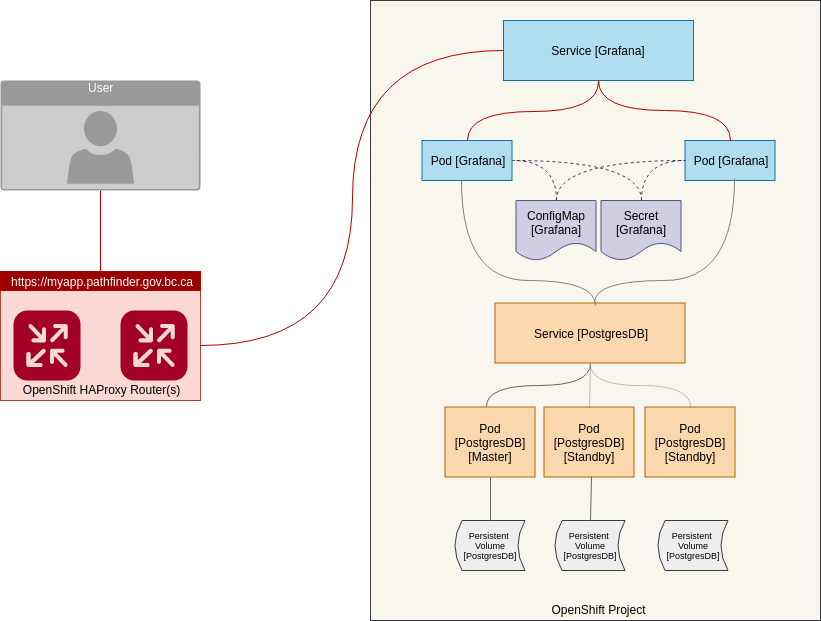

The diagram above was exported from draw.io. Its source (the exported page's mxGraphModel, read from the mxfile embedded in the PNG):
<mxGraphModel dx="3828" dy="1430" grid="1" gridSize="10" guides="1" tooltips="1" connect="1" arrows="1" fold="1" page="1" pageScale="1" pageWidth="827" pageHeight="1169" math="0" shadow="0">
  <root>
    <mxCell id="qV7-yLOuruySHLLDq97X-0" />
    <mxCell id="qV7-yLOuruySHLLDq97X-1" parent="qV7-yLOuruySHLLDq97X-0" />
    <mxCell id="0Lx2GAZA_bY3m9Dh-Bn0-0" value="" style="rounded=0;whiteSpace=wrap;html=1;fillColor=#f9f7ed;strokeColor=#36393d;" parent="qV7-yLOuruySHLLDq97X-1" vertex="1">
      <mxGeometry x="-460" y="570" width="450" height="620" as="geometry" />
    </mxCell>
    <mxCell id="0Lx2GAZA_bY3m9Dh-Bn0-1" value="" style="rounded=0;whiteSpace=wrap;html=1;fillColor=#fad9d5;strokeColor=#ae4132;" parent="qV7-yLOuruySHLLDq97X-1" vertex="1">
      <mxGeometry x="-830" y="860" width="200" height="110" as="geometry" />
    </mxCell>
    <mxCell id="0Lx2GAZA_bY3m9Dh-Bn0-2" value="" style="verticalLabelPosition=bottom;html=1;fillColor=#a20025;verticalAlign=top;align=center;points=[[0.06,0.06,0],[0.94,0.06,0],[0.94,0.94,0],[0.06,0.94,0],[0.25,0,0],[0.5,0,0],[0.75,0,0],[1,0.25,0],[1,0.5,0],[1,0.75,0],[0.75,1,0],[0.5,1,0],[0.25,1,0],[0,0.75,0],[0,0.5,0],[0,0.25,0]];pointerEvents=1;shape=mxgraph.cisco_safe.architecture.router;strokeColor=#6F0000;fontColor=#ffffff;" parent="qV7-yLOuruySHLLDq97X-1" vertex="1">
      <mxGeometry x="-817" y="880" width="67" height="70" as="geometry" />
    </mxCell>
    <mxCell id="0Lx2GAZA_bY3m9Dh-Bn0-3" value="User" style="html=1;strokeColor=none;fillColor=#999999;labelPosition=center;verticalLabelPosition=middle;verticalAlign=top;align=center;fontSize=12;outlineConnect=0;spacingTop=-6;fontColor=#FFFFFF;shape=mxgraph.sitemap.user;" parent="qV7-yLOuruySHLLDq97X-1" vertex="1">
      <mxGeometry x="-830" y="650" width="200" height="110" as="geometry" />
    </mxCell>
    <mxCell id="0Lx2GAZA_bY3m9Dh-Bn0-4" value="OpenShift HAProxy Router(s)" style="text;html=1;strokeColor=none;fillColor=none;align=center;verticalAlign=middle;whiteSpace=wrap;rounded=0;" parent="qV7-yLOuruySHLLDq97X-1" vertex="1">
      <mxGeometry x="-829" y="949" width="200" height="20" as="geometry" />
    </mxCell>
    <mxCell id="0Lx2GAZA_bY3m9Dh-Bn0-5" value="" style="verticalLabelPosition=bottom;html=1;fillColor=#a20025;verticalAlign=top;align=center;points=[[0.06,0.06,0],[0.94,0.06,0],[0.94,0.94,0],[0.06,0.94,0],[0.25,0,0],[0.5,0,0],[0.75,0,0],[1,0.25,0],[1,0.5,0],[1,0.75,0],[0.75,1,0],[0.5,1,0],[0.25,1,0],[0,0.75,0],[0,0.5,0],[0,0.25,0]];pointerEvents=1;shape=mxgraph.cisco_safe.architecture.router;strokeColor=#6F0000;fontColor=#ffffff;" parent="qV7-yLOuruySHLLDq97X-1" vertex="1">
      <mxGeometry x="-710" y="880" width="67" height="70" as="geometry" />
    </mxCell>
    <mxCell id="0Lx2GAZA_bY3m9Dh-Bn0-6" value="Service [Grafana]" style="rounded=0;whiteSpace=wrap;html=1;fillColor=#b1ddf0;strokeColor=#10739e;" parent="qV7-yLOuruySHLLDq97X-1" vertex="1">
      <mxGeometry x="-327" y="590" width="190" height="60" as="geometry" />
    </mxCell>
    <mxCell id="0Lx2GAZA_bY3m9Dh-Bn0-7" value="" style="endArrow=none;html=1;edgeStyle=orthogonalEdgeStyle;curved=1;entryX=1;entryY=0.5;entryDx=0;entryDy=0;fillColor=#e51400;strokeColor=#B20000;" parent="qV7-yLOuruySHLLDq97X-1" source="0Lx2GAZA_bY3m9Dh-Bn0-6" target="0Lx2GAZA_bY3m9Dh-Bn0-1" edge="1">
      <mxGeometry width="50" height="50" relative="1" as="geometry">
        <mxPoint x="-585" y="840" as="sourcePoint" />
        <mxPoint x="-535" y="790" as="targetPoint" />
      </mxGeometry>
    </mxCell>
    <mxCell id="0Lx2GAZA_bY3m9Dh-Bn0-8" value="" style="endArrow=none;html=1;exitX=0.5;exitY=0;exitDx=0;exitDy=0;entryX=0.5;entryY=1;entryDx=0;entryDy=0;entryPerimeter=0;fillColor=#e51400;strokeColor=#B20000;" parent="qV7-yLOuruySHLLDq97X-1" source="0Lx2GAZA_bY3m9Dh-Bn0-1" target="0Lx2GAZA_bY3m9Dh-Bn0-3" edge="1">
      <mxGeometry width="50" height="50" relative="1" as="geometry">
        <mxPoint x="-1083" y="980" as="sourcePoint" />
        <mxPoint x="-1033" y="930" as="targetPoint" />
      </mxGeometry>
    </mxCell>
    <mxCell id="0Lx2GAZA_bY3m9Dh-Bn0-9" value="Pod [Grafana]" style="rounded=0;whiteSpace=wrap;html=1;fillColor=#b1ddf0;strokeColor=#10739e;" parent="qV7-yLOuruySHLLDq97X-1" vertex="1">
      <mxGeometry x="-408.5" y="710" width="90" height="40" as="geometry" />
    </mxCell>
    <mxCell id="0Lx2GAZA_bY3m9Dh-Bn0-10" value="Pod [Grafana]" style="rounded=0;whiteSpace=wrap;html=1;fillColor=#b1ddf0;strokeColor=#10739e;" parent="qV7-yLOuruySHLLDq97X-1" vertex="1">
      <mxGeometry x="-145.5" y="710" width="90" height="40" as="geometry" />
    </mxCell>
    <mxCell id="0Lx2GAZA_bY3m9Dh-Bn0-11" value="" style="endArrow=none;html=1;edgeStyle=orthogonalEdgeStyle;curved=1;entryX=0.5;entryY=1;entryDx=0;entryDy=0;exitX=0.5;exitY=0;exitDx=0;exitDy=0;fillColor=#e51400;strokeColor=#B20000;" parent="qV7-yLOuruySHLLDq97X-1" source="0Lx2GAZA_bY3m9Dh-Bn0-10" target="0Lx2GAZA_bY3m9Dh-Bn0-6" edge="1">
      <mxGeometry width="50" height="50" relative="1" as="geometry">
        <mxPoint x="-222.1428571428571" y="600" as="sourcePoint" />
        <mxPoint x="-63.85714285714289" y="509.8571428571429" as="targetPoint" />
      </mxGeometry>
    </mxCell>
    <mxCell id="0Lx2GAZA_bY3m9Dh-Bn0-12" value="" style="endArrow=none;html=1;edgeStyle=orthogonalEdgeStyle;curved=1;exitX=0.5;exitY=0;exitDx=0;exitDy=0;fillColor=#e51400;strokeColor=#B20000;" parent="qV7-yLOuruySHLLDq97X-1" source="0Lx2GAZA_bY3m9Dh-Bn0-9" edge="1">
      <mxGeometry width="50" height="50" relative="1" as="geometry">
        <mxPoint x="-171.8571428571429" y="720.1428571428571" as="sourcePoint" />
        <mxPoint x="-232" y="651" as="targetPoint" />
      </mxGeometry>
    </mxCell>
    <mxCell id="0Lx2GAZA_bY3m9Dh-Bn0-13" value="OpenShift Project" style="text;html=1;strokeColor=none;fillColor=none;align=center;verticalAlign=middle;whiteSpace=wrap;rounded=0;" parent="qV7-yLOuruySHLLDq97X-1" vertex="1">
      <mxGeometry x="-332" y="1168.5" width="200" height="20" as="geometry" />
    </mxCell>
    <mxCell id="0Lx2GAZA_bY3m9Dh-Bn0-15" value="https://myapp.pathfinder.gov.bc.ca" style="rounded=0;whiteSpace=wrap;html=1;fillColor=#990000;strokeColor=#B20000;fontColor=#ffffff;" parent="qV7-yLOuruySHLLDq97X-1" vertex="1">
      <mxGeometry x="-830" y="841" width="200" height="19" as="geometry" />
    </mxCell>
    <mxCell id="0Lx2GAZA_bY3m9Dh-Bn0-17" value="ConfigMap [Grafana]" style="shape=document;whiteSpace=wrap;html=1;boundedLbl=1;fillColor=#d0cee2;strokeColor=#56517e;" parent="qV7-yLOuruySHLLDq97X-1" vertex="1">
      <mxGeometry x="-314.5" y="770" width="80" height="60" as="geometry" />
    </mxCell>
    <mxCell id="0Lx2GAZA_bY3m9Dh-Bn0-18" value="Pod [PostgresDB]&lt;br&gt;[Master]&lt;br&gt;" style="rounded=0;whiteSpace=wrap;html=1;fillColor=#fad7ac;strokeColor=#b46504;" parent="qV7-yLOuruySHLLDq97X-1" vertex="1">
      <mxGeometry x="-385.5" y="976.5" width="90" height="70" as="geometry" />
    </mxCell>
    <mxCell id="0Lx2GAZA_bY3m9Dh-Bn0-19" value="Service [PostgresDB]" style="rounded=0;whiteSpace=wrap;html=1;fillColor=#fad7ac;strokeColor=#b46504;" parent="qV7-yLOuruySHLLDq97X-1" vertex="1">
      <mxGeometry x="-335.5" y="872.5" width="190" height="60" as="geometry" />
    </mxCell>
    <mxCell id="0Lx2GAZA_bY3m9Dh-Bn0-20" value="Secret [Grafana]" style="shape=document;whiteSpace=wrap;html=1;boundedLbl=1;fillColor=#d0cee2;strokeColor=#56517e;" parent="qV7-yLOuruySHLLDq97X-1" vertex="1">
      <mxGeometry x="-229.5" y="770" width="80" height="60" as="geometry" />
    </mxCell>
    <mxCell id="0Lx2GAZA_bY3m9Dh-Bn0-21" value="" style="endArrow=none;dashed=1;html=1;exitX=0.5;exitY=0;exitDx=0;exitDy=0;entryX=1;entryY=0.5;entryDx=0;entryDy=0;edgeStyle=orthogonalEdgeStyle;curved=1;fillColor=#76608a;strokeColor=#432D57;" parent="qV7-yLOuruySHLLDq97X-1" source="0Lx2GAZA_bY3m9Dh-Bn0-17" target="0Lx2GAZA_bY3m9Dh-Bn0-9" edge="1">
      <mxGeometry width="50" height="50" relative="1" as="geometry">
        <mxPoint x="-658.5" y="710" as="sourcePoint" />
        <mxPoint x="-608.5" y="660" as="targetPoint" />
      </mxGeometry>
    </mxCell>
    <mxCell id="0Lx2GAZA_bY3m9Dh-Bn0-22" value="" style="endArrow=none;dashed=1;html=1;exitX=0.5;exitY=0;exitDx=0;exitDy=0;entryX=0;entryY=0.5;entryDx=0;entryDy=0;edgeStyle=orthogonalEdgeStyle;curved=1;fillColor=#76608a;strokeColor=#432D57;" parent="qV7-yLOuruySHLLDq97X-1" source="0Lx2GAZA_bY3m9Dh-Bn0-17" target="0Lx2GAZA_bY3m9Dh-Bn0-10" edge="1">
      <mxGeometry width="50" height="50" relative="1" as="geometry">
        <mxPoint x="-280.83333333333303" y="780.3333333333335" as="sourcePoint" />
        <mxPoint x="-308.33333333333303" y="740.3333333333335" as="targetPoint" />
      </mxGeometry>
    </mxCell>
    <mxCell id="0Lx2GAZA_bY3m9Dh-Bn0-23" value="" style="endArrow=none;dashed=1;html=1;exitX=0.5;exitY=0;exitDx=0;exitDy=0;entryX=0;entryY=0.5;entryDx=0;entryDy=0;edgeStyle=orthogonalEdgeStyle;curved=1;fillColor=#76608a;strokeColor=#432D57;" parent="qV7-yLOuruySHLLDq97X-1" source="0Lx2GAZA_bY3m9Dh-Bn0-20" target="0Lx2GAZA_bY3m9Dh-Bn0-10" edge="1">
      <mxGeometry width="50" height="50" relative="1" as="geometry">
        <mxPoint x="-280.5" y="780" as="sourcePoint" />
        <mxPoint x="-135.26190476190482" y="740" as="targetPoint" />
      </mxGeometry>
    </mxCell>
    <mxCell id="0Lx2GAZA_bY3m9Dh-Bn0-24" value="" style="endArrow=none;dashed=1;html=1;exitX=0.5;exitY=0;exitDx=0;exitDy=0;entryX=1;entryY=0.5;entryDx=0;entryDy=0;edgeStyle=orthogonalEdgeStyle;curved=1;fillColor=#76608a;strokeColor=#432D57;" parent="qV7-yLOuruySHLLDq97X-1" source="0Lx2GAZA_bY3m9Dh-Bn0-20" target="0Lx2GAZA_bY3m9Dh-Bn0-9" edge="1">
      <mxGeometry width="50" height="50" relative="1" as="geometry">
        <mxPoint x="-195.26190476190482" y="780" as="sourcePoint" />
        <mxPoint x="-135.26190476190482" y="740" as="targetPoint" />
      </mxGeometry>
    </mxCell>
    <mxCell id="0Lx2GAZA_bY3m9Dh-Bn0-26" value="Pod [PostgresDB]&lt;br&gt;[Standby]&lt;br&gt;" style="rounded=0;whiteSpace=wrap;html=1;fillColor=#fad7ac;strokeColor=#b46504;" parent="qV7-yLOuruySHLLDq97X-1" vertex="1">
      <mxGeometry x="-286.5" y="976.5" width="90" height="70" as="geometry" />
    </mxCell>
    <mxCell id="0Lx2GAZA_bY3m9Dh-Bn0-27" value="Pod [PostgresDB]&lt;br&gt;[Standby]&lt;br&gt;" style="rounded=0;whiteSpace=wrap;html=1;fillColor=#fad7ac;strokeColor=#b46504;" parent="qV7-yLOuruySHLLDq97X-1" vertex="1">
      <mxGeometry x="-185.5" y="976.5" width="90" height="70" as="geometry" />
    </mxCell>
    <mxCell id="0Lx2GAZA_bY3m9Dh-Bn0-29" value="Persistent &lt;br style=&quot;font-size: 9px&quot;&gt;Volume&lt;br style=&quot;font-size: 9px&quot;&gt;[PostgresDB]&lt;br style=&quot;font-size: 9px&quot;&gt;" style="shape=dataStorage;whiteSpace=wrap;html=1;fontSize=9;fillColor=#eeeeee;strokeColor=#36393d;" parent="qV7-yLOuruySHLLDq97X-1" vertex="1">
      <mxGeometry x="-375.5" y="1090" width="70" height="50" as="geometry" />
    </mxCell>
    <mxCell id="0Lx2GAZA_bY3m9Dh-Bn0-31" value="Persistent &lt;br style=&quot;font-size: 9px&quot;&gt;Volume&lt;br style=&quot;font-size: 9px&quot;&gt;[PostgresDB]&lt;br style=&quot;font-size: 9px&quot;&gt;" style="shape=dataStorage;whiteSpace=wrap;html=1;fontSize=9;fillColor=#eeeeee;strokeColor=#36393d;" parent="qV7-yLOuruySHLLDq97X-1" vertex="1">
      <mxGeometry x="-275.5" y="1090" width="70" height="50" as="geometry" />
    </mxCell>
    <mxCell id="0Lx2GAZA_bY3m9Dh-Bn0-32" value="Persistent &lt;br style=&quot;font-size: 9px&quot;&gt;Volume&lt;br style=&quot;font-size: 9px&quot;&gt;[PostgresDB]&lt;br style=&quot;font-size: 9px&quot;&gt;" style="shape=dataStorage;whiteSpace=wrap;html=1;fontSize=9;fillColor=#eeeeee;strokeColor=#36393d;" parent="qV7-yLOuruySHLLDq97X-1" vertex="1">
      <mxGeometry x="-172.5" y="1090" width="70" height="50" as="geometry" />
    </mxCell>
    <mxCell id="0Lx2GAZA_bY3m9Dh-Bn0-33" value="" style="endArrow=none;html=1;fontSize=9;entryX=0.438;entryY=1.006;entryDx=0;entryDy=0;entryPerimeter=0;exitX=0.528;exitY=0.036;exitDx=0;exitDy=0;exitPerimeter=0;edgeStyle=orthogonalEdgeStyle;curved=1;strokeColor=#808080;" parent="qV7-yLOuruySHLLDq97X-1" source="0Lx2GAZA_bY3m9Dh-Bn0-19" target="0Lx2GAZA_bY3m9Dh-Bn0-9" edge="1">
      <mxGeometry width="50" height="50" relative="1" as="geometry">
        <mxPoint x="-618.5" y="1020" as="sourcePoint" />
        <mxPoint x="-568.5" y="970" as="targetPoint" />
        <Array as="points">
          <mxPoint x="-235.5" y="850" />
          <mxPoint x="-369.5" y="850" />
        </Array>
      </mxGeometry>
    </mxCell>
    <mxCell id="0Lx2GAZA_bY3m9Dh-Bn0-35" value="" style="endArrow=none;html=1;fontSize=9;entryX=0.545;entryY=0.961;entryDx=0;entryDy=0;entryPerimeter=0;exitX=0.522;exitY=-0.004;exitDx=0;exitDy=0;exitPerimeter=0;edgeStyle=orthogonalEdgeStyle;curved=1;strokeColor=#808080;" parent="qV7-yLOuruySHLLDq97X-1" source="0Lx2GAZA_bY3m9Dh-Bn0-19" target="0Lx2GAZA_bY3m9Dh-Bn0-10" edge="1">
      <mxGeometry width="50" height="50" relative="1" as="geometry">
        <mxPoint x="-578.5" y="1010" as="sourcePoint" />
        <mxPoint x="-528.5" y="960" as="targetPoint" />
        <Array as="points">
          <mxPoint x="-236.5" y="850" />
          <mxPoint x="-96.5" y="850" />
        </Array>
      </mxGeometry>
    </mxCell>
    <mxCell id="0Lx2GAZA_bY3m9Dh-Bn0-36" value="" style="endArrow=none;html=1;fontSize=9;entryX=0.5;entryY=1;entryDx=0;entryDy=0;exitX=0.458;exitY=-0.014;exitDx=0;exitDy=0;exitPerimeter=0;edgeStyle=orthogonalEdgeStyle;curved=1;strokeColor=#666666;" parent="qV7-yLOuruySHLLDq97X-1" source="0Lx2GAZA_bY3m9Dh-Bn0-18" target="0Lx2GAZA_bY3m9Dh-Bn0-19" edge="1">
      <mxGeometry width="50" height="50" relative="1" as="geometry">
        <mxPoint x="-628.5" y="1070" as="sourcePoint" />
        <mxPoint x="-578.5" y="1020" as="targetPoint" />
      </mxGeometry>
    </mxCell>
    <mxCell id="0Lx2GAZA_bY3m9Dh-Bn0-37" value="" style="endArrow=none;html=1;fontSize=9;entryX=0.5;entryY=1;entryDx=0;entryDy=0;exitX=0.5;exitY=0;exitDx=0;exitDy=0;dashed=1;dashPattern=1 1;strokeColor=#808080;" parent="qV7-yLOuruySHLLDq97X-1" source="0Lx2GAZA_bY3m9Dh-Bn0-26" target="0Lx2GAZA_bY3m9Dh-Bn0-19" edge="1">
      <mxGeometry width="50" height="50" relative="1" as="geometry">
        <mxPoint x="-568.5" y="1050" as="sourcePoint" />
        <mxPoint x="-538.5" y="920" as="targetPoint" />
      </mxGeometry>
    </mxCell>
    <mxCell id="0Lx2GAZA_bY3m9Dh-Bn0-38" value="" style="endArrow=none;html=1;fontSize=9;exitX=0.5;exitY=0;exitDx=0;exitDy=0;edgeStyle=orthogonalEdgeStyle;curved=1;entryX=0.5;entryY=1;entryDx=0;entryDy=0;dashed=1;dashPattern=1 1;strokeColor=#808080;" parent="qV7-yLOuruySHLLDq97X-1" source="0Lx2GAZA_bY3m9Dh-Bn0-27" target="0Lx2GAZA_bY3m9Dh-Bn0-19" edge="1">
      <mxGeometry width="50" height="50" relative="1" as="geometry">
        <mxPoint x="-468.5" y="1260" as="sourcePoint" />
        <mxPoint x="-238.5" y="930" as="targetPoint" />
      </mxGeometry>
    </mxCell>
    <mxCell id="0Lx2GAZA_bY3m9Dh-Bn0-39" value="" style="endArrow=none;html=1;strokeColor=#666666;fontSize=9;entryX=0.5;entryY=1;entryDx=0;entryDy=0;exitX=0.5;exitY=0;exitDx=0;exitDy=0;" parent="qV7-yLOuruySHLLDq97X-1" source="0Lx2GAZA_bY3m9Dh-Bn0-29" target="0Lx2GAZA_bY3m9Dh-Bn0-18" edge="1">
      <mxGeometry width="50" height="50" relative="1" as="geometry">
        <mxPoint x="-560" y="1130" as="sourcePoint" />
        <mxPoint x="-510" y="1080" as="targetPoint" />
      </mxGeometry>
    </mxCell>
    <mxCell id="0Lx2GAZA_bY3m9Dh-Bn0-40" value="" style="endArrow=none;html=1;strokeColor=#666666;fontSize=9;entryX=0.529;entryY=0.993;entryDx=0;entryDy=0;entryPerimeter=0;exitX=0.5;exitY=0;exitDx=0;exitDy=0;" parent="qV7-yLOuruySHLLDq97X-1" source="0Lx2GAZA_bY3m9Dh-Bn0-31" target="0Lx2GAZA_bY3m9Dh-Bn0-26" edge="1">
      <mxGeometry width="50" height="50" relative="1" as="geometry">
        <mxPoint x="-540" y="1140" as="sourcePoint" />
        <mxPoint x="-490" y="1090" as="targetPoint" />
      </mxGeometry>
    </mxCell>
  </root>
</mxGraphModel>